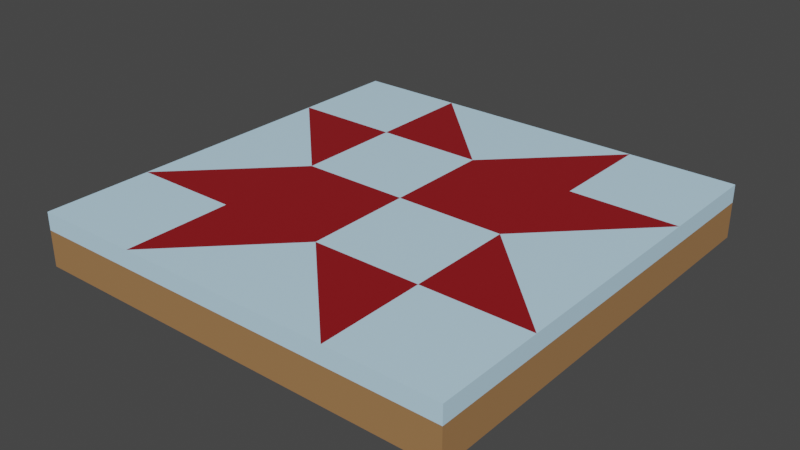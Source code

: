 # Source: Floor_Kitchen2.blend  (saved by Blender 3.0.42; exported with 4.5.12 LTS)
import bpy
from mathutils import Matrix  # noqa: F401  (used for matrix-valued properties, if any)

bpy.ops.wm.read_factory_settings(use_empty=True)
scene = bpy.context.scene
scene.name = 'Scene'

# ---- collections
col_collection = bpy.data.collections.new('Collection'); scene.collection.children.link(col_collection)

# ---- images (referenced by path relative to the original .blend; pixels are not part of the script)
import os
ASSET_DIR = os.environ.get("B2B_ASSET_DIR", "")  # directory of the original .blend (textures are referenced by path, not embedded)
HERE = os.path.dirname(os.path.abspath(__file__))  # packed textures are extracted next to this script under _unpacked/

def load_image(name, relpath, width, height, colorspace="sRGB"):
    """Load a texture the original file referenced (path relative to the .blend, or extracted next to this script)."""
    p = next((c for c in (os.path.join(HERE, relpath), os.path.join(ASSET_DIR, relpath)) if relpath and os.path.exists(c)), "")
    if p:
        img = bpy.data.images.load(p, check_existing=True)
        img.name = name
    else:  # same state as the original file: an image datablock whose file is absent (Cycles renders it pink)
        img = bpy.data.images.new(name, width, height)
        img.source = "FILE"
        img.filepath = "//" + (relpath or name)
    img.colorspace_settings.name = colorspace
    return img
img_sushi_atlas_png = load_image('Sushi_Atlas.png', '_unpacked/Sushi_Atlas.a1e893e3.png', 512, 512, 'sRGB')

# ---- materials (node trees are filled in below, after node groups)
mat_atlas = bpy.data.materials.new('Atlas')
mat_atlas.alpha_threshold = 0.0
mat_atlas.use_transparent_shadow = False
mat_atlas.roughness = 0.5

# ---- material node trees
mat_atlas.use_nodes = True; mat_atlas.node_tree.nodes.clear()
_N = mat_atlas.node_tree.nodes; _L = mat_atlas.node_tree.links
n0 = _N.new('ShaderNodeOutputMaterial'); n0.name = 'Material Output'; n0.location = (650, 300)
n1 = _N.new('ShaderNodeTexImage'); n1.name = 'Image Texture'; n1.location = (-180, 300)
n1.width = 140
n1.image = img_sushi_atlas_png
n2 = _N.new('ShaderNodeBsdfPrincipled'); n2.name = 'Principled BSDF'; n2.location = (40, 371)
n2.distribution = 'GGX'
n2.subsurface_method = 'RANDOM_WALK_SKIN'
n2.inputs[3].default_value = 1.45
n2.inputs[27].default_value = (0.0, 0.0, 0.0, 1.0)
n2.inputs[28].default_value = 1.0
_L.new(n1.outputs[0], n2.inputs[0])
_L.new(n2.outputs[0], n0.inputs[0])
n0.is_active_output = True

# ---- world
world_world = bpy.data.worlds.new('World'); scene.world = world_world
world_world.use_nodes = True; world_world.node_tree.nodes.clear()
_N = world_world.node_tree.nodes; _L = world_world.node_tree.links
n0 = _N.new('ShaderNodeOutputWorld'); n0.name = 'World Output'; n0.location = (300, 300)
n1 = _N.new('ShaderNodeBackground'); n1.name = 'Background'; n1.location = (10, 300)
n1.inputs[0].default_value = (0.05088, 0.05088, 0.05088, 1.0)
_L.new(n1.outputs[0], n0.inputs[0])
n0.is_active_output = True
world_world.color = (0.05088, 0.05088, 0.05088)
world_world.use_sun_shadow = False
world_world.sun_shadow_jitter_overblur = 0.0

# ---- meshes
me_cube_139 = bpy.data.meshes.new('Cube.139')
me_cube_139.from_pydata([(-2.0, -2.0, -0.5), (-2.0, -2.0, 2.235e-08), (-2.0, 2.0, -0.5), (-2.0, 2.0, 2.235e-08), (2.0, -2.0, -0.5), (2.0, -2.0, 2.235e-08), (2.0, 2.0, -0.5), (2.0, 2.0, 2.235e-08), (-2.0, -2.0, -0.1667), (-2.0, 2.0, -0.1667), (2.0, 2.0, -0.1667), (2.0, -2.0, -0.1667), (1.0, 2.0, -0.5), (0.0, 2.0, -0.5), (-1.0, 2.0, -0.5), (-1.0, 2.0, 2.235e-08), (0.0, 2.0, 2.235e-08), (1.0, 2.0, 2.235e-08), (-1.0, -2.0, -0.5), (0.0, -2.0, -0.5), (1.0, -2.0, -0.5), (1.0, -2.0, 2.235e-08), (0.0, -2.0, 2.235e-08), (-1.0, -2.0, 2.235e-08), (1.0, -2.0, -0.1667), (0.0, -2.0, -0.1667), (-1.0, -2.0, -0.1667), (-1.0, 2.0, -0.1667), (0.0, 2.0, -0.1667), (1.0, 2.0, -0.1667), (-2.0, 1.0, -0.5), (-2.0, 0.0, -0.5), (-2.0, -1.0, -0.5), (-2.0, -1.0, 2.235e-08), (-2.0, 0.0, 2.235e-08), (-2.0, 1.0, 2.235e-08), (2.0, -1.0, -0.5), (2.0, 0.0, -0.5), (2.0, 1.0, -0.5), (2.0, 1.0, 2.235e-08), (2.0, 0.0, 2.235e-08), (2.0, -1.0, 2.235e-08), (2.0, 1.0, -0.1667), (2.0, 0.0, -0.1667), (2.0, -1.0, -0.1667), (-2.0, -1.0, -0.1667), (-2.0, 0.0, -0.1667), (-2.0, 1.0, -0.1667), (1.0, 1.0, 2.235e-08), (1.0, 0.0, 2.235e-08), (1.0, -1.0, 2.235e-08), (0.0, 1.0, 2.235e-08), (0.0, 0.0, 2.235e-08), (0.0, -1.0, 2.235e-08), (-1.0, 1.0, 2.235e-08), (-1.0, 0.0, 2.235e-08), (-1.0, -1.0, 2.235e-08), (-1.0, 1.0, -0.5), (-1.0, 0.0, -0.5), (-1.0, -1.0, -0.5), (0.0, 1.0, -0.5), (0.0, 0.0, -0.5), (0.0, -1.0, -0.5), (1.0, 1.0, -0.5), (1.0, 0.0, -0.5), (1.0, -1.0, -0.5), (0.5, 1.5, 2.235e-08), (-0.5, 0.5, 2.235e-08), (-1.5, -0.5, 2.235e-08), (1.5, 0.5, 2.235e-08), (-0.5, -1.5, 2.235e-08), (0.5, -0.5, 2.235e-08), (1.5, -1.5, 2.235e-08), (-1.5, 1.5, 2.235e-08)], [], [(47, 9, 2, 30), (12, 29, 10, 6), (44, 11, 4, 36), (26, 8, 0, 18), (65, 36, 4, 20), (33, 23, 56), (29, 17, 7, 10), (26, 23, 1, 8), (47, 35, 3, 9), (44, 41, 5, 11), (11, 5, 21, 24), (24, 21, 22, 25), (25, 22, 23, 26), (9, 3, 15, 27), (27, 15, 16, 28), (28, 16, 17, 29), (50, 72, 41), (53, 21, 50), (56, 70, 53), (32, 59, 18, 0), (59, 62, 19, 18), (62, 65, 20, 19), (11, 24, 20, 4), (24, 25, 19, 20), (25, 26, 18, 19), (2, 9, 27, 14), (14, 27, 28, 13), (13, 28, 29, 12), (13, 12, 63, 60), (60, 63, 64, 61), (61, 64, 65, 62), (14, 13, 60, 57), (57, 60, 61, 58), (58, 61, 62, 59), (2, 14, 57, 30), (30, 57, 58, 31), (31, 58, 59, 32), (15, 51, 16), (54, 67, 51), (55, 53, 52), (16, 66, 17), (51, 49, 48), (52, 71, 49), (17, 39, 7), (48, 69, 39), (49, 41, 40), (10, 7, 39, 42), (42, 39, 40, 43), (43, 40, 41, 44), (8, 1, 33, 45), (45, 33, 34, 46), (46, 34, 35, 47), (3, 73, 15), (35, 55, 54), (34, 68, 55), (12, 6, 38, 63), (63, 38, 37, 64), (64, 37, 36, 65), (10, 42, 38, 6), (42, 43, 37, 38), (43, 44, 36, 37), (8, 45, 32, 0), (45, 46, 31, 32), (46, 47, 30, 31), (33, 1, 23), (50, 21, 72), (53, 22, 21), (56, 23, 70), (15, 54, 51), (54, 55, 67), (55, 56, 53), (16, 51, 66), (51, 52, 49), (52, 53, 71), (17, 48, 39), (48, 49, 69), (49, 50, 41), (3, 35, 73), (35, 34, 55), (34, 33, 68), (51, 67, 52), (68, 33, 56), (67, 55, 52), (17, 66, 48), (55, 68, 56), (66, 51, 48), (53, 70, 22), (49, 71, 50), (71, 53, 50), (70, 23, 22), (39, 69, 40), (69, 49, 40), (41, 72, 5), (72, 21, 5), (15, 73, 54), (73, 35, 54)])
_uv = me_cube_139.uv_layers.new(name='UVMap')
_uv.uv.foreach_set('vector', [0.03229, 0.9678, 0.03229, 0.9677, 0.03234, 0.9677, 0.03234, 0.9678, 0.03217, 0.9678, 0.03212, 0.9678, 0.03212, 0.9677, 0.03217, 0.9677, 0.03204, 0.9678, 0.03204, 0.9677, 0.03209, 0.9677, 0.03209, 0.9678, 0.03223, 0.968, 0.03223, 0.9682, 0.03217, 0.9682, 0.03217, 0.968, 0.03184, 0.9683, 0.03184, 0.9682, 0.03201, 0.9682, 0.03201, 0.9683, 0.6562, 0.9697, 0.6561, 0.9696, 0.6562, 0.9696, 0.6568, 0.9693, 0.6568, 0.9693, 0.6568, 0.9692, 0.6568, 0.9692, 0.657, 0.9696, 0.657, 0.9696, 0.657, 0.9697, 0.657, 0.9697, 0.657, 0.9693, 0.657, 0.9693, 0.657, 0.9692, 0.657, 0.9692, 0.6568, 0.9693, 0.6567, 0.9693, 0.6567, 0.9692, 0.6568, 0.9692, 0.657, 0.9692, 0.657, 0.9692, 0.657, 0.9693, 0.657, 0.9693, 0.657, 0.9693, 0.657, 0.9693, 0.657, 0.9695, 0.657, 0.9695, 0.657, 0.9695, 0.657, 0.9695, 0.657, 0.9696, 0.657, 0.9696, 0.6568, 0.9697, 0.6568, 0.9697, 0.6568, 0.9696, 0.6568, 0.9696, 0.6568, 0.9696, 0.6568, 0.9696, 0.6568, 0.9695, 0.6568, 0.9695, 0.6568, 0.9695, 0.6568, 0.9695, 0.6568, 0.9693, 0.6568, 0.9693, 0.6562, 0.9693, 0.6562, 0.9693, 0.6562, 0.9692, 0.5322, 0.9695, 0.5321, 0.9693, 0.5322, 0.9693, 0.5322, 0.9696, 0.5321, 0.9695, 0.5322, 0.9695, 0.03184, 0.9687, 0.03184, 0.9685, 0.03201, 0.9685, 0.03201, 0.9687, 0.03184, 0.9685, 0.03184, 0.9684, 0.03201, 0.9684, 0.03201, 0.9685, 0.03184, 0.9684, 0.03184, 0.9683, 0.03201, 0.9683, 0.03201, 0.9684, 0.03223, 0.9677, 0.03223, 0.9678, 0.03217, 0.9678, 0.03217, 0.9677, 0.03223, 0.9678, 0.03223, 0.9679, 0.03217, 0.9679, 0.03217, 0.9678, 0.03223, 0.9679, 0.03223, 0.968, 0.03217, 0.968, 0.03217, 0.9679, 0.03217, 0.9682, 0.03212, 0.9682, 0.03212, 0.968, 0.03217, 0.968, 0.03217, 0.968, 0.03212, 0.968, 0.03212, 0.9679, 0.03217, 0.9679, 0.03217, 0.9679, 0.03212, 0.9679, 0.03212, 0.9678, 0.03217, 0.9678, 0.03134, 0.9684, 0.03134, 0.9683, 0.03151, 0.9683, 0.03151, 0.9684, 0.03151, 0.9684, 0.03151, 0.9683, 0.03167, 0.9683, 0.03167, 0.9684, 0.03167, 0.9684, 0.03167, 0.9683, 0.03184, 0.9683, 0.03184, 0.9684, 0.03134, 0.9685, 0.03134, 0.9684, 0.03151, 0.9684, 0.03151, 0.9685, 0.03151, 0.9685, 0.03151, 0.9684, 0.03167, 0.9684, 0.03167, 0.9685, 0.03167, 0.9685, 0.03167, 0.9684, 0.03184, 0.9684, 0.03184, 0.9685, 0.03134, 0.9687, 0.03134, 0.9685, 0.03151, 0.9685, 0.03151, 0.9687, 0.03151, 0.9687, 0.03151, 0.9685, 0.03167, 0.9685, 0.03167, 0.9687, 0.03167, 0.9687, 0.03167, 0.9685, 0.03184, 0.9685, 0.03184, 0.9687, 0.6567, 0.9696, 0.6566, 0.9695, 0.6567, 0.9695, 0.6566, 0.9696, 0.6565, 0.9695, 0.6566, 0.9695, 0.5324, 0.9696, 0.5322, 0.9695, 0.5324, 0.9695, 0.6567, 0.9695, 0.6567, 0.9694, 0.6567, 0.9693, 0.5326, 0.9695, 0.5324, 0.9693, 0.5326, 0.9693, 0.6564, 0.9695, 0.6563, 0.9694, 0.6564, 0.9693, 0.6567, 0.9693, 0.6566, 0.9692, 0.6567, 0.9692, 0.5326, 0.9693, 0.5325, 0.9693, 0.5326, 0.9692, 0.6564, 0.9693, 0.6562, 0.9692, 0.6564, 0.9692, 0.6568, 0.9697, 0.6567, 0.9697, 0.6567, 0.9696, 0.6568, 0.9696, 0.6568, 0.9696, 0.6567, 0.9696, 0.6567, 0.9695, 0.6568, 0.9695, 0.6568, 0.9695, 0.6567, 0.9695, 0.6567, 0.9693, 0.6568, 0.9693, 0.657, 0.9697, 0.657, 0.9697, 0.657, 0.9696, 0.657, 0.9696, 0.657, 0.9696, 0.657, 0.9696, 0.657, 0.9695, 0.657, 0.9695, 0.657, 0.9695, 0.657, 0.9695, 0.657, 0.9693, 0.657, 0.9693, 0.6567, 0.9697, 0.6567, 0.9696, 0.6567, 0.9696, 0.5326, 0.9697, 0.5324, 0.9696, 0.5326, 0.9696, 0.6564, 0.9697, 0.6563, 0.9696, 0.6564, 0.9696, 0.03134, 0.9683, 0.03134, 0.9682, 0.03151, 0.9682, 0.03151, 0.9683, 0.03151, 0.9683, 0.03151, 0.9682, 0.03167, 0.9682, 0.03167, 0.9683, 0.03167, 0.9683, 0.03167, 0.9682, 0.03184, 0.9682, 0.03184, 0.9683, 0.03204, 0.9682, 0.03204, 0.968, 0.03209, 0.968, 0.03209, 0.9682, 0.03204, 0.968, 0.03204, 0.9679, 0.03209, 0.9679, 0.03209, 0.968, 0.03204, 0.9679, 0.03204, 0.9678, 0.03209, 0.9678, 0.03209, 0.9679, 0.03229, 0.9682, 0.03229, 0.968, 0.03234, 0.968, 0.03234, 0.9682, 0.03229, 0.968, 0.03229, 0.9679, 0.03234, 0.9679, 0.03234, 0.968, 0.03229, 0.9679, 0.03229, 0.9678, 0.03234, 0.9678, 0.03234, 0.9679, 0.6562, 0.9697, 0.6561, 0.9697, 0.6561, 0.9696, 0.6562, 0.9693, 0.6561, 0.9693, 0.6562, 0.9693, 0.6562, 0.9695, 0.6561, 0.9695, 0.6561, 0.9693, 0.5322, 0.9696, 0.5321, 0.9696, 0.5321, 0.9695, 0.5327, 0.9696, 0.5326, 0.9696, 0.5326, 0.9695, 0.6566, 0.9696, 0.6564, 0.9696, 0.6565, 0.9695, 0.5324, 0.9696, 0.5322, 0.9696, 0.5322, 0.9695, 0.6567, 0.9695, 0.6566, 0.9695, 0.6567, 0.9694, 0.5326, 0.9695, 0.5324, 0.9695, 0.5324, 0.9693, 0.6564, 0.9695, 0.6562, 0.9695, 0.6563, 0.9694, 0.6567, 0.9693, 0.6566, 0.9693, 0.6566, 0.9692, 0.5326, 0.9693, 0.5324, 0.9693, 0.5325, 0.9693, 0.5324, 0.9693, 0.5322, 0.9693, 0.5322, 0.9692, 0.6567, 0.9697, 0.6566, 0.9697, 0.6567, 0.9696, 0.6566, 0.9697, 0.6564, 0.9697, 0.6564, 0.9696, 0.6564, 0.9697, 0.6562, 0.9697, 0.6563, 0.9696, 0.6566, 0.9695, 0.6565, 0.9695, 0.6564, 0.9695, 0.5323, 0.9696, 0.5322, 0.9697, 0.5322, 0.9696, 0.6565, 0.9695, 0.6564, 0.9696, 0.6564, 0.9695, 0.5327, 0.9693, 0.5326, 0.9694, 0.5326, 0.9693, 0.5324, 0.9696, 0.5323, 0.9696, 0.5322, 0.9696, 0.5326, 0.9694, 0.5326, 0.9695, 0.5326, 0.9693, 0.6562, 0.9695, 0.6562, 0.9695, 0.6561, 0.9695, 0.6564, 0.9693, 0.6563, 0.9694, 0.6562, 0.9693, 0.6563, 0.9694, 0.6562, 0.9695, 0.6562, 0.9693, 0.6562, 0.9695, 0.6561, 0.9696, 0.6561, 0.9695, 0.6566, 0.9692, 0.6565, 0.9693, 0.6564, 0.9692, 0.6565, 0.9693, 0.6564, 0.9693, 0.6564, 0.9692, 0.6562, 0.9692, 0.6562, 0.9693, 0.6561, 0.9692, 0.6562, 0.9693, 0.6561, 0.9693, 0.6561, 0.9692, 0.6567, 0.9696, 0.6567, 0.9696, 0.6566, 0.9696, 0.6567, 0.9696, 0.6566, 0.9697, 0.6566, 0.9696])
me_cube_139.materials.append(mat_atlas)
me_cube_139.use_remesh_preserve_volume = False
me_cube_139.use_remesh_preserve_attributes = False
me_cube_139.use_mirror_vertex_groups = False
me_cube_139.update()

# ---- objects
ob_floor_kitchen2 = bpy.data.objects.new('Floor_Kitchen2', me_cube_139)

# ---- transforms, parenting, visibility, modifiers, constraints
ob_floor_kitchen2.location = (0.0, 0.0, 0.0)
ob_floor_kitchen2.lineart.crease_threshold = 0.0

# ---- collection membership
col_collection.objects.link(ob_floor_kitchen2)

# ---- scene / render settings (as saved in the file)
scene.frame_start = 1; scene.frame_end = 250; scene.frame_set(1)
scene.render.engine = 'BLENDER_EEVEE_NEXT'
scene.cycles.sampling_pattern = 'TABULATED_SOBOL'
scene.cycles.use_light_tree = False
scene.view_settings.view_transform = 'Filmic'
bpy.context.view_layer.update()

# ---- added for rendering (the .blend has no active camera and no usable light): camera, sun
cam_auto = bpy.data.cameras.new('AutoCamera')
cam_auto.lens = 50.0
cam_auto.sensor_width = 36.0
cam_auto.clip_end = 1000.0
ob_auto_camera = bpy.data.objects.new('AutoCamera', cam_auto)
scene.collection.objects.link(ob_auto_camera)
ob_auto_camera.location = (5.25427, -6.30512, 3.95341)
ob_auto_camera.rotation_euler = (1.09748, -7.21219e-08, 0.694738)
scene.camera = ob_auto_camera
light_auto_sun = bpy.data.lights.new('AutoSun', 'SUN')
light_auto_sun.energy = 3.0
light_auto_sun.angle = 0.0523599
ob_auto_sun = bpy.data.objects.new('AutoSun', light_auto_sun)
scene.collection.objects.link(ob_auto_sun)
ob_auto_sun.rotation_euler = (0.872665, 0.174533, 0.523599)
bpy.context.view_layer.update()
